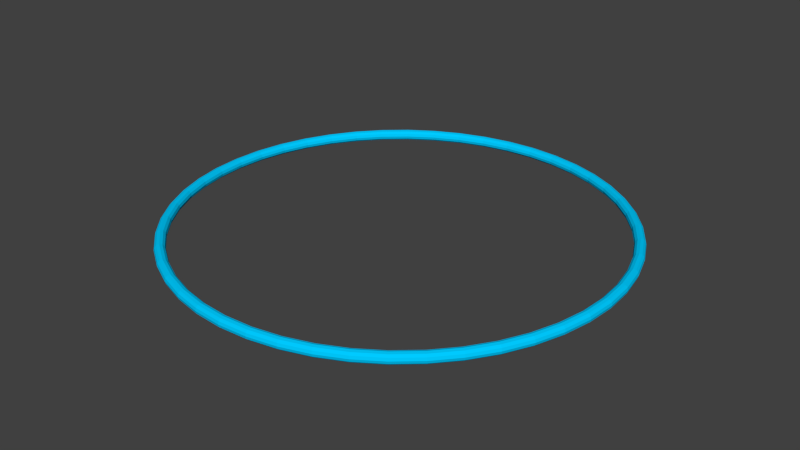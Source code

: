 # Source: ring.blend  (saved by Blender 2.65.0; exported with 4.5.12 LTS)
import bpy
from mathutils import Matrix  # noqa: F401  (used for matrix-valued properties, if any)

bpy.ops.wm.read_factory_settings(use_empty=True)
scene = bpy.context.scene
scene.name = 'Scene'

# ---- collections
col_collection_1 = bpy.data.collections.new('Collection 1'); scene.collection.children.link(col_collection_1)

# ---- materials (node trees are filled in below, after node groups)
mat_material_001 = bpy.data.materials.new('Material.001')
mat_material_001.alpha_threshold = 0.0
mat_material_001.use_transparent_shadow = False
mat_material_001.diffuse_color = (0.0, 0.5917, 1.0, 1.0)
mat_material_001.roughness = 0.5
mat_material_001.line_color = (0.0, 0.0, 0.0, 1.0)

# ---- material node trees
mat_material_001.use_nodes = True; mat_material_001.node_tree.nodes.clear()
_N = mat_material_001.node_tree.nodes; _L = mat_material_001.node_tree.links
n0 = _N.new('ShaderNodeOutputMaterial'); n0.name = 'Material Output'; n0.location = (300, 300)
n0.width = 120
n1 = _N.new('ShaderNodeBsdfDiffuse'); n1.name = 'Diffuse BSDF'; n1.location = (10, 300)
n1.inputs[0].default_value = (0.0, 0.5917, 1.0, 1.0)
_L.new(n1.outputs[0], n0.inputs[0])
n0.is_active_output = True

# ---- world
world_world = bpy.data.worlds.new('World'); scene.world = world_world
world_world.color = (0.05088, 0.05088, 0.05088)
world_world.use_sun_shadow = False
world_world.sun_shadow_jitter_overblur = 0.0
world_world.cycles.sampling_method = 'MANUAL'
world_world.cycles.sample_map_resolution = 256

# ---- meshes
me_torus = bpy.data.meshes.new('Torus')
me_torus.from_pydata([(10.25, 0.0, 0.0), (10.22, 0.0, 0.125), (10.12, 0.0, 0.2165), (10.0, 0.0, 0.25), (9.875, 0.0, 0.2165), (9.783, 0.0, 0.125), (9.75, 0.0, 3.062e-17), (9.783, 0.0, -0.125), (9.875, 0.0, -0.2165), (10.0, 0.0, -0.25), (10.12, 0.0, -0.2165), (10.22, 0.0, -0.125), (10.16, 1.338, 0.0), (10.13, 1.334, 0.125), (10.04, 1.322, 0.2165), (9.914, 1.305, 0.25), (9.791, 1.289, 0.2165), (9.7, 1.277, 0.125), (9.667, 1.273, 3.062e-17), (9.7, 1.277, -0.125), (9.791, 1.289, -0.2165), (9.914, 1.305, -0.25), (10.04, 1.322, -0.2165), (10.13, 1.334, -0.125), (9.901, 2.653, 0.0), (9.868, 2.644, 0.125), (9.78, 2.621, 0.2165), (9.659, 2.588, 0.25), (9.539, 2.556, 0.2165), (9.45, 2.532, 0.125), (9.418, 2.523, 3.062e-17), (9.45, 2.532, -0.125), (9.539, 2.556, -0.2165), (9.659, 2.588, -0.25), (9.78, 2.621, -0.2165), (9.868, 2.644, -0.125), (9.47, 3.923, 0.0), (9.439, 3.91, 0.125), (9.354, 3.875, 0.2165), (9.239, 3.827, 0.25), (9.123, 3.779, 0.2165), (9.039, 3.744, 0.125), (9.008, 3.731, 3.062e-17), (9.039, 3.744, -0.125), (9.123, 3.779, -0.2165), (9.239, 3.827, -0.25), (9.354, 3.875, -0.2165), (9.439, 3.91, -0.125), (8.877, 5.125, 0.0), (8.848, 5.108, 0.125), (8.769, 5.063, 0.2165), (8.66, 5.0, 0.25), (8.552, 4.938, 0.2165), (8.473, 4.892, 0.125), (8.444, 4.875, 3.062e-17), (8.473, 4.892, -0.125), (8.552, 4.938, -0.2165), (8.66, 5.0, -0.25), (8.769, 5.063, -0.2165), (8.848, 5.108, -0.125), (8.132, 6.24, 0.0), (8.105, 6.219, 0.125), (8.033, 6.164, 0.2165), (7.934, 6.088, 0.25), (7.834, 6.012, 0.2165), (7.762, 5.956, 0.125), (7.735, 5.935, 3.062e-17), (7.762, 5.956, -0.125), (7.834, 6.012, -0.2165), (7.934, 6.088, -0.25), (8.033, 6.164, -0.2165), (8.105, 6.219, -0.125), (7.248, 7.248, 0.0), (7.224, 7.224, 0.125), (7.159, 7.159, 0.2165), (7.071, 7.071, 0.25), (6.983, 6.983, 0.2165), (6.918, 6.918, 0.125), (6.894, 6.894, 3.062e-17), (6.918, 6.918, -0.125), (6.983, 6.983, -0.2165), (7.071, 7.071, -0.25), (7.159, 7.159, -0.2165), (7.224, 7.224, -0.125), (6.24, 8.132, 0.0), (6.219, 8.105, 0.125), (6.164, 8.033, 0.2165), (6.088, 7.934, 0.25), (6.012, 7.834, 0.2165), (5.956, 7.762, 0.125), (5.935, 7.735, 3.062e-17), (5.956, 7.762, -0.125), (6.012, 7.834, -0.2165), (6.088, 7.934, -0.25), (6.164, 8.033, -0.2165), (6.219, 8.105, -0.125), (5.125, 8.877, 0.0), (5.108, 8.848, 0.125), (5.062, 8.769, 0.2165), (5.0, 8.66, 0.25), (4.938, 8.552, 0.2165), (4.892, 8.473, 0.125), (4.875, 8.444, 3.062e-17), (4.892, 8.473, -0.125), (4.938, 8.552, -0.2165), (5.0, 8.66, -0.25), (5.062, 8.769, -0.2165), (5.108, 8.848, -0.125), (3.923, 9.47, 0.0), (3.91, 9.439, 0.125), (3.875, 9.354, 0.2165), (3.827, 9.239, 0.25), (3.779, 9.123, 0.2165), (3.744, 9.039, 0.125), (3.731, 9.008, 3.062e-17), (3.744, 9.039, -0.125), (3.779, 9.123, -0.2165), (3.827, 9.239, -0.25), (3.875, 9.354, -0.2165), (3.91, 9.439, -0.125), (2.653, 9.901, 0.0), (2.644, 9.868, 0.125), (2.621, 9.78, 0.2165), (2.588, 9.659, 0.25), (2.556, 9.539, 0.2165), (2.532, 9.45, 0.125), (2.523, 9.418, 3.062e-17), (2.532, 9.45, -0.125), (2.556, 9.539, -0.2165), (2.588, 9.659, -0.25), (2.621, 9.78, -0.2165), (2.644, 9.868, -0.125), (1.338, 10.16, 0.0), (1.334, 10.13, 0.125), (1.322, 10.04, 0.2165), (1.305, 9.914, 0.25), (1.289, 9.791, 0.2165), (1.277, 9.7, 0.125), (1.273, 9.667, 3.062e-17), (1.277, 9.7, -0.125), (1.289, 9.791, -0.2165), (1.305, 9.914, -0.25), (1.322, 10.04, -0.2165), (1.334, 10.13, -0.125), (1.106e-06, 10.25, 0.0), (7.678e-07, 10.22, 0.125), (7.639e-07, 10.13, 0.2165), (7.586e-07, 10.0, 0.25), (7.534e-07, 9.875, 0.2165), (7.495e-07, 9.783, 0.125), (7.481e-07, 9.75, 3.062e-17), (7.495e-07, 9.783, -0.125), (7.534e-07, 9.875, -0.2165), (7.586e-07, 10.0, -0.25), (7.639e-07, 10.13, -0.2165), (7.678e-07, 10.22, -0.125), (-1.338, 10.16, 0.0), (-1.334, 10.13, 0.125), (-1.322, 10.04, 0.2165), (-1.305, 9.914, 0.25), (-1.289, 9.791, 0.2165), (-1.277, 9.7, 0.125), (-1.273, 9.667, 3.062e-17), (-1.277, 9.7, -0.125), (-1.289, 9.791, -0.2165), (-1.305, 9.914, -0.25), (-1.322, 10.04, -0.2165), (-1.334, 10.13, -0.125), (-2.653, 9.901, 0.0), (-2.644, 9.868, 0.125), (-2.621, 9.78, 0.2165), (-2.588, 9.659, 0.25), (-2.556, 9.539, 0.2165), (-2.532, 9.45, 0.125), (-2.523, 9.418, 3.062e-17), (-2.532, 9.45, -0.125), (-2.556, 9.539, -0.2165), (-2.588, 9.659, -0.25), (-2.621, 9.78, -0.2165), (-2.644, 9.868, -0.125), (-3.923, 9.47, 0.0), (-3.91, 9.439, 0.125), (-3.875, 9.354, 0.2165), (-3.827, 9.239, 0.25), (-3.779, 9.123, 0.2165), (-3.744, 9.039, 0.125), (-3.731, 9.008, 3.062e-17), (-3.744, 9.039, -0.125), (-3.779, 9.123, -0.2165), (-3.827, 9.239, -0.25), (-3.875, 9.354, -0.2165), (-3.91, 9.439, -0.125), (-5.125, 8.877, 0.0), (-5.108, 8.848, 0.125), (-5.062, 8.769, 0.2165), (-5.0, 8.66, 0.25), (-4.937, 8.552, 0.2165), (-4.892, 8.473, 0.125), (-4.875, 8.444, 3.062e-17), (-4.892, 8.473, -0.125), (-4.937, 8.552, -0.2165), (-5.0, 8.66, -0.25), (-5.062, 8.769, -0.2165), (-5.108, 8.848, -0.125), (-6.24, 8.132, 0.0), (-6.219, 8.105, 0.125), (-6.164, 8.033, 0.2165), (-6.088, 7.934, 0.25), (-6.012, 7.834, 0.2165), (-5.956, 7.762, 0.125), (-5.935, 7.735, 3.062e-17), (-5.956, 7.762, -0.125), (-6.012, 7.834, -0.2165), (-6.088, 7.934, -0.25), (-6.164, 8.033, -0.2165), (-6.219, 8.105, -0.125), (-7.248, 7.248, 0.0), (-7.224, 7.224, 0.125), (-7.159, 7.159, 0.2165), (-7.071, 7.071, 0.25), (-6.983, 6.983, 0.2165), (-6.918, 6.918, 0.125), (-6.894, 6.894, 3.062e-17), (-6.918, 6.918, -0.125), (-6.983, 6.983, -0.2165), (-7.071, 7.071, -0.25), (-7.159, 7.159, -0.2165), (-7.224, 7.224, -0.125), (-8.132, 6.24, 0.0), (-8.105, 6.219, 0.125), (-8.033, 6.164, 0.2165), (-7.934, 6.088, 0.25), (-7.834, 6.012, 0.2165), (-7.762, 5.956, 0.125), (-7.735, 5.935, 3.062e-17), (-7.762, 5.956, -0.125), (-7.834, 6.012, -0.2165), (-7.934, 6.088, -0.25), (-8.033, 6.164, -0.2165), (-8.105, 6.219, -0.125), (-8.877, 5.125, 0.0), (-8.848, 5.108, 0.125), (-8.769, 5.063, 0.2165), (-8.66, 5.0, 0.25), (-8.552, 4.938, 0.2165), (-8.473, 4.892, 0.125), (-8.444, 4.875, 3.062e-17), (-8.473, 4.892, -0.125), (-8.552, 4.938, -0.2165), (-8.66, 5.0, -0.25), (-8.769, 5.063, -0.2165), (-8.848, 5.108, -0.125), (-9.47, 3.923, 0.0), (-9.439, 3.91, 0.125), (-9.354, 3.875, 0.2165), (-9.239, 3.827, 0.25), (-9.123, 3.779, 0.2165), (-9.039, 3.744, 0.125), (-9.008, 3.731, 3.062e-17), (-9.039, 3.744, -0.125), (-9.123, 3.779, -0.2165), (-9.239, 3.827, -0.25), (-9.354, 3.875, -0.2165), (-9.439, 3.91, -0.125), (-9.901, 2.653, 0.0), (-9.868, 2.644, 0.125), (-9.78, 2.621, 0.2165), (-9.659, 2.588, 0.25), (-9.539, 2.556, 0.2165), (-9.45, 2.532, 0.125), (-9.418, 2.523, 3.062e-17), (-9.45, 2.532, -0.125), (-9.539, 2.556, -0.2165), (-9.659, 2.588, -0.25), (-9.78, 2.621, -0.2165), (-9.868, 2.644, -0.125), (-10.16, 1.338, 0.0), (-10.13, 1.334, 0.125), (-10.04, 1.322, 0.2165), (-9.914, 1.305, 0.25), (-9.791, 1.289, 0.2165), (-9.7, 1.277, 0.125), (-9.667, 1.273, 3.062e-17), (-9.7, 1.277, -0.125), (-9.791, 1.289, -0.2165), (-9.914, 1.305, -0.25), (-10.04, 1.322, -0.2165), (-10.13, 1.334, -0.125), (-10.25, 8.961e-07, 0.0), (-10.22, 8.932e-07, 0.125), (-10.12, 8.852e-07, 0.2165), (-10.0, 8.742e-07, 0.25), (-9.875, 8.633e-07, 0.2165), (-9.783, 8.553e-07, 0.125), (-9.75, 8.524e-07, 3.062e-17), (-9.783, 8.553e-07, -0.125), (-9.875, 8.633e-07, -0.2165), (-10.0, 8.742e-07, -0.25), (-10.12, 8.852e-07, -0.2165), (-10.22, 8.932e-07, -0.125), (-10.16, -1.338, 0.0), (-10.13, -1.334, 0.125), (-10.04, -1.322, 0.2165), (-9.914, -1.305, 0.25), (-9.791, -1.289, 0.2165), (-9.7, -1.277, 0.125), (-9.667, -1.273, 3.062e-17), (-9.7, -1.277, -0.125), (-9.791, -1.289, -0.2165), (-9.914, -1.305, -0.25), (-10.04, -1.322, -0.2165), (-10.13, -1.334, -0.125), (-9.901, -2.653, 0.0), (-9.868, -2.644, 0.125), (-9.78, -2.621, 0.2165), (-9.659, -2.588, 0.25), (-9.539, -2.556, 0.2165), (-9.45, -2.532, 0.125), (-9.418, -2.523, 3.062e-17), (-9.45, -2.532, -0.125), (-9.539, -2.556, -0.2165), (-9.659, -2.588, -0.25), (-9.78, -2.621, -0.2165), (-9.868, -2.644, -0.125), (-9.47, -3.923, 0.0), (-9.439, -3.91, 0.125), (-9.354, -3.875, 0.2165), (-9.239, -3.827, 0.25), (-9.123, -3.779, 0.2165), (-9.039, -3.744, 0.125), (-9.008, -3.731, 3.062e-17), (-9.039, -3.744, -0.125), (-9.123, -3.779, -0.2165), (-9.239, -3.827, -0.25), (-9.354, -3.875, -0.2165), (-9.439, -3.91, -0.125), (-8.877, -5.125, 0.0), (-8.848, -5.108, 0.125), (-8.769, -5.062, 0.2165), (-8.66, -5.0, 0.25), (-8.552, -4.937, 0.2165), (-8.473, -4.892, 0.125), (-8.444, -4.875, 3.062e-17), (-8.473, -4.892, -0.125), (-8.552, -4.937, -0.2165), (-8.66, -5.0, -0.25), (-8.769, -5.062, -0.2165), (-8.848, -5.108, -0.125), (-8.132, -6.24, 0.0), (-8.105, -6.219, 0.125), (-8.033, -6.164, 0.2165), (-7.934, -6.088, 0.25), (-7.834, -6.012, 0.2165), (-7.762, -5.956, 0.125), (-7.735, -5.935, 3.062e-17), (-7.762, -5.956, -0.125), (-7.834, -6.012, -0.2165), (-7.934, -6.088, -0.25), (-8.033, -6.164, -0.2165), (-8.105, -6.219, -0.125), (-7.248, -7.248, 0.0), (-7.224, -7.224, 0.125), (-7.159, -7.159, 0.2165), (-7.071, -7.071, 0.25), (-6.983, -6.983, 0.2165), (-6.918, -6.918, 0.125), (-6.894, -6.894, 3.062e-17), (-6.918, -6.918, -0.125), (-6.983, -6.983, -0.2165), (-7.071, -7.071, -0.25), (-7.159, -7.159, -0.2165), (-7.224, -7.224, -0.125), (-6.24, -8.132, 0.0), (-6.219, -8.105, 0.125), (-6.164, -8.033, 0.2165), (-6.088, -7.934, 0.25), (-6.012, -7.834, 0.2165), (-5.956, -7.762, 0.125), (-5.935, -7.735, 3.062e-17), (-5.956, -7.762, -0.125), (-6.012, -7.834, -0.2165), (-6.088, -7.934, -0.25), (-6.164, -8.033, -0.2165), (-6.219, -8.105, -0.125), (-5.125, -8.877, 0.0), (-5.108, -8.848, 0.125), (-5.062, -8.769, 0.2165), (-5.0, -8.66, 0.25), (-4.937, -8.552, 0.2165), (-4.892, -8.473, 0.125), (-4.875, -8.444, 3.062e-17), (-4.892, -8.473, -0.125), (-4.937, -8.552, -0.2165), (-5.0, -8.66, -0.25), (-5.062, -8.769, -0.2165), (-5.108, -8.848, -0.125), (-3.923, -9.47, 0.0), (-3.91, -9.439, 0.125), (-3.875, -9.354, 0.2165), (-3.827, -9.239, 0.25), (-3.779, -9.123, 0.2165), (-3.744, -9.039, 0.125), (-3.731, -9.008, 3.062e-17), (-3.744, -9.039, -0.125), (-3.779, -9.123, -0.2165), (-3.827, -9.239, -0.25), (-3.875, -9.354, -0.2165), (-3.91, -9.439, -0.125), (-2.653, -9.901, 0.0), (-2.644, -9.868, 0.125), (-2.621, -9.78, 0.2165), (-2.588, -9.659, 0.25), (-2.556, -9.539, 0.2165), (-2.532, -9.45, 0.125), (-2.523, -9.418, 3.062e-17), (-2.532, -9.45, -0.125), (-2.556, -9.539, -0.2165), (-2.588, -9.659, -0.25), (-2.621, -9.78, -0.2165), (-2.644, -9.868, -0.125), (-1.338, -10.16, 0.0), (-1.334, -10.13, 0.125), (-1.322, -10.04, 0.2165), (-1.305, -9.914, 0.25), (-1.289, -9.791, 0.2165), (-1.277, -9.7, 0.125), (-1.273, -9.667, 3.062e-17), (-1.277, -9.7, -0.125), (-1.289, -9.791, -0.2165), (-1.305, -9.914, -0.25), (-1.322, -10.04, -0.2165), (-1.334, -10.13, -0.125), (1.106e-06, -10.25, 0.0), (7.678e-07, -10.22, 0.125), (7.639e-07, -10.13, 0.2165), (7.586e-07, -10.0, 0.25), (7.534e-07, -9.875, 0.2165), (7.495e-07, -9.783, 0.125), (7.481e-07, -9.75, 3.062e-17), (7.495e-07, -9.783, -0.125), (7.534e-07, -9.875, -0.2165), (7.586e-07, -10.0, -0.25), (7.639e-07, -10.13, -0.2165), (7.678e-07, -10.22, -0.125), (1.338, -10.16, 0.0), (1.334, -10.13, 0.125), (1.322, -10.04, 0.2165), (1.305, -9.914, 0.25), (1.289, -9.791, 0.2165), (1.277, -9.7, 0.125), (1.273, -9.667, 3.062e-17), (1.277, -9.7, -0.125), (1.289, -9.791, -0.2165), (1.305, -9.914, -0.25), (1.322, -10.04, -0.2165), (1.334, -10.13, -0.125), (2.653, -9.901, 0.0), (2.644, -9.868, 0.125), (2.621, -9.78, 0.2165), (2.588, -9.659, 0.25), (2.556, -9.539, 0.2165), (2.532, -9.45, 0.125), (2.523, -9.418, 3.062e-17), (2.532, -9.45, -0.125), (2.556, -9.539, -0.2165), (2.588, -9.659, -0.25), (2.621, -9.78, -0.2165), (2.644, -9.868, -0.125), (3.923, -9.47, 0.0), (3.91, -9.439, 0.125), (3.875, -9.354, 0.2165), (3.827, -9.239, 0.25), (3.779, -9.123, 0.2165), (3.744, -9.039, 0.125), (3.731, -9.008, 3.062e-17), (3.744, -9.039, -0.125), (3.779, -9.123, -0.2165), (3.827, -9.239, -0.25), (3.875, -9.354, -0.2165), (3.91, -9.439, -0.125), (5.125, -8.877, 0.0), (5.108, -8.848, 0.125), (5.062, -8.769, 0.2165), (5.0, -8.66, 0.25), (4.938, -8.552, 0.2165), (4.892, -8.473, 0.125), (4.875, -8.444, 3.062e-17), (4.892, -8.473, -0.125), (4.938, -8.552, -0.2165), (5.0, -8.66, -0.25), (5.062, -8.769, -0.2165), (5.108, -8.848, -0.125), (6.24, -8.132, 0.0), (6.219, -8.105, 0.125), (6.164, -8.033, 0.2165), (6.088, -7.934, 0.25), (6.012, -7.834, 0.2165), (5.956, -7.762, 0.125), (5.935, -7.735, 3.062e-17), (5.956, -7.762, -0.125), (6.012, -7.834, -0.2165), (6.088, -7.934, -0.25), (6.164, -8.033, -0.2165), (6.219, -8.105, -0.125), (7.248, -7.248, 0.0), (7.224, -7.224, 0.125), (7.159, -7.159, 0.2165), (7.071, -7.071, 0.25), (6.983, -6.983, 0.2165), (6.918, -6.918, 0.125), (6.894, -6.894, 3.062e-17), (6.918, -6.918, -0.125), (6.983, -6.983, -0.2165), (7.071, -7.071, -0.25), (7.159, -7.159, -0.2165), (7.224, -7.224, -0.125), (8.132, -6.24, 0.0), (8.105, -6.219, 0.125), (8.033, -6.164, 0.2165), (7.934, -6.088, 0.25), (7.834, -6.012, 0.2165), (7.762, -5.956, 0.125), (7.735, -5.935, 3.062e-17), (7.762, -5.956, -0.125), (7.834, -6.012, -0.2165), (7.934, -6.088, -0.25), (8.033, -6.164, -0.2165), (8.105, -6.219, -0.125), (8.877, -5.125, 0.0), (8.848, -5.108, 0.125), (8.769, -5.063, 0.2165), (8.66, -5.0, 0.25), (8.552, -4.938, 0.2165), (8.473, -4.892, 0.125), (8.444, -4.875, 3.062e-17), (8.473, -4.892, -0.125), (8.552, -4.938, -0.2165), (8.66, -5.0, -0.25), (8.769, -5.063, -0.2165), (8.848, -5.108, -0.125), (9.47, -3.923, 0.0), (9.439, -3.91, 0.125), (9.354, -3.875, 0.2165), (9.239, -3.827, 0.25), (9.123, -3.779, 0.2165), (9.039, -3.744, 0.125), (9.008, -3.731, 3.062e-17), (9.039, -3.744, -0.125), (9.123, -3.779, -0.2165), (9.239, -3.827, -0.25), (9.354, -3.875, -0.2165), (9.439, -3.91, -0.125), (9.901, -2.653, 0.0), (9.868, -2.644, 0.125), (9.78, -2.621, 0.2165), (9.659, -2.588, 0.25), (9.539, -2.556, 0.2165), (9.45, -2.532, 0.125), (9.418, -2.523, 3.062e-17), (9.45, -2.532, -0.125), (9.539, -2.556, -0.2165), (9.659, -2.588, -0.25), (9.78, -2.621, -0.2165), (9.868, -2.644, -0.125), (10.16, -1.338, 0.0), (10.13, -1.334, 0.125), (10.04, -1.322, 0.2165), (9.914, -1.305, 0.25), (9.791, -1.289, 0.2165), (9.7, -1.277, 0.125), (9.667, -1.273, 3.062e-17), (9.7, -1.277, -0.125), (9.791, -1.289, -0.2165), (9.914, -1.305, -0.25), (10.04, -1.322, -0.2165), (10.13, -1.334, -0.125)], [], [(0, 12, 13, 1), (1, 13, 14, 2), (2, 14, 15, 3), (3, 15, 16, 4), (4, 16, 17, 5), (5, 17, 18, 6), (6, 18, 19, 7), (7, 19, 20, 8), (8, 20, 21, 9), (9, 21, 22, 10), (10, 22, 23, 11), (0, 11, 23, 12), (12, 24, 25, 13), (13, 25, 26, 14), (14, 26, 27, 15), (15, 27, 28, 16), (16, 28, 29, 17), (17, 29, 30, 18), (18, 30, 31, 19), (19, 31, 32, 20), (20, 32, 33, 21), (21, 33, 34, 22), (22, 34, 35, 23), (23, 35, 24, 12), (24, 36, 37, 25), (25, 37, 38, 26), (26, 38, 39, 27), (27, 39, 40, 28), (28, 40, 41, 29), (29, 41, 42, 30), (30, 42, 43, 31), (31, 43, 44, 32), (32, 44, 45, 33), (33, 45, 46, 34), (34, 46, 47, 35), (35, 47, 36, 24), (36, 48, 49, 37), (37, 49, 50, 38), (38, 50, 51, 39), (39, 51, 52, 40), (40, 52, 53, 41), (41, 53, 54, 42), (42, 54, 55, 43), (43, 55, 56, 44), (44, 56, 57, 45), (45, 57, 58, 46), (46, 58, 59, 47), (47, 59, 48, 36), (48, 60, 61, 49), (49, 61, 62, 50), (50, 62, 63, 51), (51, 63, 64, 52), (52, 64, 65, 53), (53, 65, 66, 54), (54, 66, 67, 55), (55, 67, 68, 56), (56, 68, 69, 57), (57, 69, 70, 58), (58, 70, 71, 59), (59, 71, 60, 48), (60, 72, 73, 61), (61, 73, 74, 62), (62, 74, 75, 63), (63, 75, 76, 64), (64, 76, 77, 65), (65, 77, 78, 66), (66, 78, 79, 67), (67, 79, 80, 68), (68, 80, 81, 69), (69, 81, 82, 70), (70, 82, 83, 71), (71, 83, 72, 60), (72, 84, 85, 73), (73, 85, 86, 74), (74, 86, 87, 75), (75, 87, 88, 76), (76, 88, 89, 77), (77, 89, 90, 78), (78, 90, 91, 79), (79, 91, 92, 80), (80, 92, 93, 81), (81, 93, 94, 82), (82, 94, 95, 83), (83, 95, 84, 72), (84, 96, 97, 85), (85, 97, 98, 86), (86, 98, 99, 87), (87, 99, 100, 88), (88, 100, 101, 89), (89, 101, 102, 90), (90, 102, 103, 91), (91, 103, 104, 92), (92, 104, 105, 93), (93, 105, 106, 94), (94, 106, 107, 95), (95, 107, 96, 84), (96, 108, 109, 97), (97, 109, 110, 98), (98, 110, 111, 99), (99, 111, 112, 100), (100, 112, 113, 101), (101, 113, 114, 102), (102, 114, 115, 103), (103, 115, 116, 104), (104, 116, 117, 105), (105, 117, 118, 106), (106, 118, 119, 107), (107, 119, 108, 96), (108, 120, 121, 109), (109, 121, 122, 110), (110, 122, 123, 111), (111, 123, 124, 112), (112, 124, 125, 113), (113, 125, 126, 114), (114, 126, 127, 115), (115, 127, 128, 116), (116, 128, 129, 117), (117, 129, 130, 118), (118, 130, 131, 119), (119, 131, 120, 108), (120, 132, 133, 121), (121, 133, 134, 122), (122, 134, 135, 123), (123, 135, 136, 124), (124, 136, 137, 125), (125, 137, 138, 126), (126, 138, 139, 127), (127, 139, 140, 128), (128, 140, 141, 129), (129, 141, 142, 130), (130, 142, 143, 131), (131, 143, 132, 120), (132, 144, 145, 133), (133, 145, 146, 134), (134, 146, 147, 135), (135, 147, 148, 136), (136, 148, 149, 137), (137, 149, 150, 138), (138, 150, 151, 139), (139, 151, 152, 140), (140, 152, 153, 141), (141, 153, 154, 142), (142, 154, 155, 143), (143, 155, 144, 132), (144, 156, 157, 145), (145, 157, 158, 146), (146, 158, 159, 147), (147, 159, 160, 148), (148, 160, 161, 149), (149, 161, 162, 150), (150, 162, 163, 151), (151, 163, 164, 152), (152, 164, 165, 153), (153, 165, 166, 154), (154, 166, 167, 155), (155, 167, 156, 144), (156, 168, 169, 157), (157, 169, 170, 158), (158, 170, 171, 159), (159, 171, 172, 160), (160, 172, 173, 161), (161, 173, 174, 162), (162, 174, 175, 163), (163, 175, 176, 164), (164, 176, 177, 165), (165, 177, 178, 166), (166, 178, 179, 167), (167, 179, 168, 156), (168, 180, 181, 169), (169, 181, 182, 170), (170, 182, 183, 171), (171, 183, 184, 172), (172, 184, 185, 173), (173, 185, 186, 174), (174, 186, 187, 175), (175, 187, 188, 176), (176, 188, 189, 177), (177, 189, 190, 178), (178, 190, 191, 179), (179, 191, 180, 168), (180, 192, 193, 181), (181, 193, 194, 182), (182, 194, 195, 183), (183, 195, 196, 184), (184, 196, 197, 185), (185, 197, 198, 186), (186, 198, 199, 187), (187, 199, 200, 188), (188, 200, 201, 189), (189, 201, 202, 190), (190, 202, 203, 191), (191, 203, 192, 180), (192, 204, 205, 193), (193, 205, 206, 194), (194, 206, 207, 195), (195, 207, 208, 196), (196, 208, 209, 197), (197, 209, 210, 198), (198, 210, 211, 199), (199, 211, 212, 200), (200, 212, 213, 201), (201, 213, 214, 202), (202, 214, 215, 203), (203, 215, 204, 192), (204, 216, 217, 205), (205, 217, 218, 206), (206, 218, 219, 207), (207, 219, 220, 208), (208, 220, 221, 209), (209, 221, 222, 210), (210, 222, 223, 211), (211, 223, 224, 212), (212, 224, 225, 213), (213, 225, 226, 214), (214, 226, 227, 215), (215, 227, 216, 204), (216, 228, 229, 217), (217, 229, 230, 218), (218, 230, 231, 219), (219, 231, 232, 220), (220, 232, 233, 221), (221, 233, 234, 222), (222, 234, 235, 223), (223, 235, 236, 224), (224, 236, 237, 225), (225, 237, 238, 226), (226, 238, 239, 227), (227, 239, 228, 216), (228, 240, 241, 229), (229, 241, 242, 230), (230, 242, 243, 231), (231, 243, 244, 232), (232, 244, 245, 233), (233, 245, 246, 234), (234, 246, 247, 235), (235, 247, 248, 236), (236, 248, 249, 237), (237, 249, 250, 238), (238, 250, 251, 239), (239, 251, 240, 228), (240, 252, 253, 241), (241, 253, 254, 242), (242, 254, 255, 243), (243, 255, 256, 244), (244, 256, 257, 245), (245, 257, 258, 246), (246, 258, 259, 247), (247, 259, 260, 248), (248, 260, 261, 249), (249, 261, 262, 250), (250, 262, 263, 251), (251, 263, 252, 240), (252, 264, 265, 253), (253, 265, 266, 254), (254, 266, 267, 255), (255, 267, 268, 256), (256, 268, 269, 257), (257, 269, 270, 258), (258, 270, 271, 259), (259, 271, 272, 260), (260, 272, 273, 261), (261, 273, 274, 262), (262, 274, 275, 263), (263, 275, 264, 252), (264, 276, 277, 265), (265, 277, 278, 266), (266, 278, 279, 267), (267, 279, 280, 268), (268, 280, 281, 269), (269, 281, 282, 270), (270, 282, 283, 271), (271, 283, 284, 272), (272, 284, 285, 273), (273, 285, 286, 274), (274, 286, 287, 275), (275, 287, 276, 264), (276, 288, 289, 277), (277, 289, 290, 278), (278, 290, 291, 279), (279, 291, 292, 280), (280, 292, 293, 281), (281, 293, 294, 282), (282, 294, 295, 283), (283, 295, 296, 284), (284, 296, 297, 285), (285, 297, 298, 286), (286, 298, 299, 287), (287, 299, 288, 276), (288, 300, 301, 289), (289, 301, 302, 290), (290, 302, 303, 291), (291, 303, 304, 292), (292, 304, 305, 293), (293, 305, 306, 294), (294, 306, 307, 295), (295, 307, 308, 296), (296, 308, 309, 297), (297, 309, 310, 298), (298, 310, 311, 299), (299, 311, 300, 288), (300, 312, 313, 301), (301, 313, 314, 302), (302, 314, 315, 303), (303, 315, 316, 304), (304, 316, 317, 305), (305, 317, 318, 306), (306, 318, 319, 307), (307, 319, 320, 308), (308, 320, 321, 309), (309, 321, 322, 310), (310, 322, 323, 311), (311, 323, 312, 300), (312, 324, 325, 313), (313, 325, 326, 314), (314, 326, 327, 315), (315, 327, 328, 316), (316, 328, 329, 317), (317, 329, 330, 318), (318, 330, 331, 319), (319, 331, 332, 320), (320, 332, 333, 321), (321, 333, 334, 322), (322, 334, 335, 323), (323, 335, 324, 312), (324, 336, 337, 325), (325, 337, 338, 326), (326, 338, 339, 327), (327, 339, 340, 328), (328, 340, 341, 329), (329, 341, 342, 330), (330, 342, 343, 331), (331, 343, 344, 332), (332, 344, 345, 333), (333, 345, 346, 334), (334, 346, 347, 335), (335, 347, 336, 324), (336, 348, 349, 337), (337, 349, 350, 338), (338, 350, 351, 339), (339, 351, 352, 340), (340, 352, 353, 341), (341, 353, 354, 342), (342, 354, 355, 343), (343, 355, 356, 344), (344, 356, 357, 345), (345, 357, 358, 346), (346, 358, 359, 347), (347, 359, 348, 336), (348, 360, 361, 349), (349, 361, 362, 350), (350, 362, 363, 351), (351, 363, 364, 352), (352, 364, 365, 353), (353, 365, 366, 354), (354, 366, 367, 355), (355, 367, 368, 356), (356, 368, 369, 357), (357, 369, 370, 358), (358, 370, 371, 359), (359, 371, 360, 348), (360, 372, 373, 361), (361, 373, 374, 362), (362, 374, 375, 363), (363, 375, 376, 364), (364, 376, 377, 365), (365, 377, 378, 366), (366, 378, 379, 367), (367, 379, 380, 368), (368, 380, 381, 369), (369, 381, 382, 370), (370, 382, 383, 371), (371, 383, 372, 360), (372, 384, 385, 373), (373, 385, 386, 374), (374, 386, 387, 375), (375, 387, 388, 376), (376, 388, 389, 377), (377, 389, 390, 378), (378, 390, 391, 379), (379, 391, 392, 380), (380, 392, 393, 381), (381, 393, 394, 382), (382, 394, 395, 383), (383, 395, 384, 372), (384, 396, 397, 385), (385, 397, 398, 386), (386, 398, 399, 387), (387, 399, 400, 388), (388, 400, 401, 389), (389, 401, 402, 390), (390, 402, 403, 391), (391, 403, 404, 392), (392, 404, 405, 393), (393, 405, 406, 394), (394, 406, 407, 395), (395, 407, 396, 384), (396, 408, 409, 397), (397, 409, 410, 398), (398, 410, 411, 399), (399, 411, 412, 400), (400, 412, 413, 401), (401, 413, 414, 402), (402, 414, 415, 403), (403, 415, 416, 404), (404, 416, 417, 405), (405, 417, 418, 406), (406, 418, 419, 407), (407, 419, 408, 396), (408, 420, 421, 409), (409, 421, 422, 410), (410, 422, 423, 411), (411, 423, 424, 412), (412, 424, 425, 413), (413, 425, 426, 414), (414, 426, 427, 415), (415, 427, 428, 416), (416, 428, 429, 417), (417, 429, 430, 418), (418, 430, 431, 419), (419, 431, 420, 408), (420, 432, 433, 421), (421, 433, 434, 422), (422, 434, 435, 423), (423, 435, 436, 424), (424, 436, 437, 425), (425, 437, 438, 426), (426, 438, 439, 427), (427, 439, 440, 428), (428, 440, 441, 429), (429, 441, 442, 430), (430, 442, 443, 431), (431, 443, 432, 420), (432, 444, 445, 433), (433, 445, 446, 434), (434, 446, 447, 435), (435, 447, 448, 436), (436, 448, 449, 437), (437, 449, 450, 438), (438, 450, 451, 439), (439, 451, 452, 440), (440, 452, 453, 441), (441, 453, 454, 442), (442, 454, 455, 443), (443, 455, 444, 432), (444, 456, 457, 445), (445, 457, 458, 446), (446, 458, 459, 447), (447, 459, 460, 448), (448, 460, 461, 449), (449, 461, 462, 450), (450, 462, 463, 451), (451, 463, 464, 452), (452, 464, 465, 453), (453, 465, 466, 454), (454, 466, 467, 455), (455, 467, 456, 444), (456, 468, 469, 457), (457, 469, 470, 458), (458, 470, 471, 459), (459, 471, 472, 460), (460, 472, 473, 461), (461, 473, 474, 462), (462, 474, 475, 463), (463, 475, 476, 464), (464, 476, 477, 465), (465, 477, 478, 466), (466, 478, 479, 467), (467, 479, 468, 456), (468, 480, 481, 469), (469, 481, 482, 470), (470, 482, 483, 471), (471, 483, 484, 472), (472, 484, 485, 473), (473, 485, 486, 474), (474, 486, 487, 475), (475, 487, 488, 476), (476, 488, 489, 477), (477, 489, 490, 478), (478, 490, 491, 479), (479, 491, 480, 468), (480, 492, 493, 481), (481, 493, 494, 482), (482, 494, 495, 483), (483, 495, 496, 484), (484, 496, 497, 485), (485, 497, 498, 486), (486, 498, 499, 487), (487, 499, 500, 488), (488, 500, 501, 489), (489, 501, 502, 490), (490, 502, 503, 491), (491, 503, 492, 480), (492, 504, 505, 493), (493, 505, 506, 494), (494, 506, 507, 495), (495, 507, 508, 496), (496, 508, 509, 497), (497, 509, 510, 498), (498, 510, 511, 499), (499, 511, 512, 500), (500, 512, 513, 501), (501, 513, 514, 502), (502, 514, 515, 503), (503, 515, 504, 492), (504, 516, 517, 505), (505, 517, 518, 506), (506, 518, 519, 507), (507, 519, 520, 508), (508, 520, 521, 509), (509, 521, 522, 510), (510, 522, 523, 511), (511, 523, 524, 512), (512, 524, 525, 513), (513, 525, 526, 514), (514, 526, 527, 515), (515, 527, 516, 504), (516, 528, 529, 517), (517, 529, 530, 518), (518, 530, 531, 519), (519, 531, 532, 520), (520, 532, 533, 521), (521, 533, 534, 522), (522, 534, 535, 523), (523, 535, 536, 524), (524, 536, 537, 525), (525, 537, 538, 526), (526, 538, 539, 527), (527, 539, 528, 516), (528, 540, 541, 529), (529, 541, 542, 530), (530, 542, 543, 531), (531, 543, 544, 532), (532, 544, 545, 533), (533, 545, 546, 534), (534, 546, 547, 535), (535, 547, 548, 536), (536, 548, 549, 537), (537, 549, 550, 538), (538, 550, 551, 539), (539, 551, 540, 528), (540, 552, 553, 541), (541, 553, 554, 542), (542, 554, 555, 543), (543, 555, 556, 544), (544, 556, 557, 545), (545, 557, 558, 546), (546, 558, 559, 547), (547, 559, 560, 548), (548, 560, 561, 549), (549, 561, 562, 550), (550, 562, 563, 551), (551, 563, 552, 540), (552, 564, 565, 553), (553, 565, 566, 554), (554, 566, 567, 555), (555, 567, 568, 556), (556, 568, 569, 557), (557, 569, 570, 558), (558, 570, 571, 559), (559, 571, 572, 560), (560, 572, 573, 561), (561, 573, 574, 562), (562, 574, 575, 563), (563, 575, 564, 552), (564, 0, 1, 565), (565, 1, 2, 566), (566, 2, 3, 567), (567, 3, 4, 568), (568, 4, 5, 569), (569, 5, 6, 570), (570, 6, 7, 571), (571, 7, 8, 572), (572, 8, 9, 573), (573, 9, 10, 574), (574, 10, 11, 575), (575, 11, 0, 564)])
me_torus.materials.append(mat_material_001)
me_torus.use_remesh_preserve_volume = False
me_torus.use_remesh_preserve_attributes = False
me_torus.use_mirror_vertex_groups = False
me_torus.update()

# ---- objects
ob_torus = bpy.data.objects.new('Torus', me_torus)

# ---- transforms, parenting, visibility, modifiers, constraints
ob_torus.location = (0.0, 0.0, 0.0)
ob_torus.lineart.crease_threshold = 0.0

# ---- collection membership
col_collection_1.objects.link(ob_torus)

# ---- scene / render settings (as saved in the file)
scene.frame_start = 1; scene.frame_end = 250; scene.frame_set(1)
scene.render.engine = 'BLENDER_EEVEE_NEXT'
scene.render.image_settings.color_mode = 'RGB'
scene.render.image_settings.compression = 90
scene.render.resolution_percentage = 50
scene.render.dither_intensity = 0.0
scene.render.bake_margin = 2
scene.render.bake_bias = 0.0
scene.cycles.use_denoising = False
scene.cycles.samples = 10
scene.cycles.sampling_pattern = 'TABULATED_SOBOL'
scene.cycles.light_sampling_threshold = 0.0
scene.cycles.use_adaptive_sampling = False
scene.cycles.use_light_tree = False
scene.cycles.blur_glossy = 0.0
scene.cycles.volume_bounces = 1
scene.cycles.pixel_filter_type = 'GAUSSIAN'
scene.cycles.sample_clamp_indirect = 0.0
scene.view_settings.view_transform = 'Standard'
bpy.context.view_layer.update()

# ---- added for rendering (the .blend has no active camera and no usable light): camera, sun
cam_auto = bpy.data.cameras.new('AutoCamera')
cam_auto.lens = 50.0
cam_auto.sensor_width = 36.0
cam_auto.clip_end = 1000.0
ob_auto_camera = bpy.data.objects.new('AutoCamera', cam_auto)
scene.collection.objects.link(ob_auto_camera)
ob_auto_camera.location = (26.8275, -32.193, 21.462)
ob_auto_camera.rotation_euler = (1.09748, -7.21219e-08, 0.694738)
scene.camera = ob_auto_camera
light_auto_sun = bpy.data.lights.new('AutoSun', 'SUN')
light_auto_sun.energy = 3.0
light_auto_sun.angle = 0.0523599
ob_auto_sun = bpy.data.objects.new('AutoSun', light_auto_sun)
scene.collection.objects.link(ob_auto_sun)
ob_auto_sun.rotation_euler = (0.872665, 0.174533, 0.523599)
bpy.context.view_layer.update()
